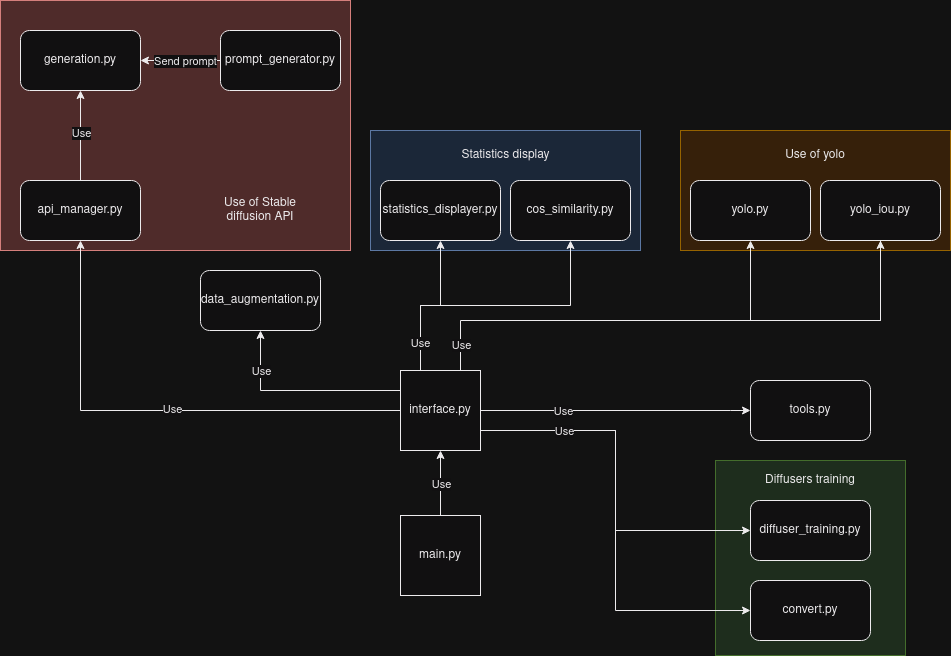

The diagram above was exported from draw.io. Its source (the exported page's mxGraphModel, read from the mxfile embedded in the PNG):
<mxGraphModel dx="2187" dy="1935" grid="1" gridSize="10" guides="1" tooltips="1" connect="1" arrows="1" fold="1" page="1" pageScale="1" pageWidth="827" pageHeight="1169" math="0" shadow="0">
  <root>
    <mxCell id="0" />
    <mxCell id="1" parent="0" />
    <mxCell id="FpVCr81JQcYrrMgxjvlp-25" value="" style="rounded=0;whiteSpace=wrap;html=1;fillColor=#d5e8d4;strokeColor=#82b366;" vertex="1" parent="1">
      <mxGeometry x="685" y="450" width="190" height="195" as="geometry" />
    </mxCell>
    <mxCell id="FpVCr81JQcYrrMgxjvlp-23" value="" style="rounded=0;whiteSpace=wrap;html=1;fillColor=#ffe6cc;strokeColor=#d79b00;" vertex="1" parent="1">
      <mxGeometry x="650" y="120" width="270" height="120" as="geometry" />
    </mxCell>
    <mxCell id="FpVCr81JQcYrrMgxjvlp-21" value="" style="rounded=0;whiteSpace=wrap;html=1;fillColor=#dae8fc;strokeColor=#6c8ebf;" vertex="1" parent="1">
      <mxGeometry x="340" y="120" width="270" height="120" as="geometry" />
    </mxCell>
    <mxCell id="FpVCr81JQcYrrMgxjvlp-19" value="" style="rounded=0;whiteSpace=wrap;html=1;fillColor=#f8cecc;strokeColor=#b85450;" vertex="1" parent="1">
      <mxGeometry x="-30" y="-10" width="350" height="250" as="geometry" />
    </mxCell>
    <mxCell id="FpVCr81JQcYrrMgxjvlp-12" style="edgeStyle=orthogonalEdgeStyle;rounded=0;orthogonalLoop=1;jettySize=auto;html=1;exitX=0.5;exitY=0;exitDx=0;exitDy=0;entryX=0.5;entryY=1;entryDx=0;entryDy=0;" edge="1" parent="1" source="ZTD8wfclAFaSDkxqNezY-1" target="ZTD8wfclAFaSDkxqNezY-5">
      <mxGeometry relative="1" as="geometry" />
    </mxCell>
    <mxCell id="FpVCr81JQcYrrMgxjvlp-13" value="Use" style="edgeLabel;html=1;align=center;verticalAlign=middle;resizable=0;points=[];" vertex="1" connectable="0" parent="FpVCr81JQcYrrMgxjvlp-12">
      <mxGeometry x="-0.0058" relative="1" as="geometry">
        <mxPoint as="offset" />
      </mxGeometry>
    </mxCell>
    <mxCell id="ZTD8wfclAFaSDkxqNezY-1" value="&lt;div&gt;main.py&lt;/div&gt;" style="whiteSpace=wrap;html=1;aspect=fixed;" parent="1" vertex="1">
      <mxGeometry x="370" y="505" width="80" height="80" as="geometry" />
    </mxCell>
    <mxCell id="ZTD8wfclAFaSDkxqNezY-3" value="interface.py" style="whiteSpace=wrap;html=1;aspect=fixed;" parent="1" vertex="1">
      <mxGeometry x="370" y="360" width="80" height="80" as="geometry" />
    </mxCell>
    <mxCell id="ZTD8wfclAFaSDkxqNezY-14" style="edgeStyle=orthogonalEdgeStyle;rounded=0;orthogonalLoop=1;jettySize=auto;html=1;exitX=0;exitY=0.25;exitDx=0;exitDy=0;entryX=0.5;entryY=1;entryDx=0;entryDy=0;" parent="1" source="ZTD8wfclAFaSDkxqNezY-5" target="ZTD8wfclAFaSDkxqNezY-13" edge="1">
      <mxGeometry relative="1" as="geometry">
        <Array as="points">
          <mxPoint x="230" y="380" />
        </Array>
      </mxGeometry>
    </mxCell>
    <mxCell id="FpVCr81JQcYrrMgxjvlp-7" value="Use" style="edgeLabel;html=1;align=center;verticalAlign=middle;resizable=0;points=[];" vertex="1" connectable="0" parent="ZTD8wfclAFaSDkxqNezY-14">
      <mxGeometry x="0.4678" relative="1" as="geometry">
        <mxPoint y="-13" as="offset" />
      </mxGeometry>
    </mxCell>
    <mxCell id="ZTD8wfclAFaSDkxqNezY-25" style="edgeStyle=orthogonalEdgeStyle;rounded=0;orthogonalLoop=1;jettySize=auto;html=1;exitX=0.25;exitY=0;exitDx=0;exitDy=0;entryX=0.5;entryY=1;entryDx=0;entryDy=0;" parent="1" source="ZTD8wfclAFaSDkxqNezY-5" target="ZTD8wfclAFaSDkxqNezY-21" edge="1">
      <mxGeometry relative="1" as="geometry" />
    </mxCell>
    <mxCell id="ZTD8wfclAFaSDkxqNezY-29" style="edgeStyle=orthogonalEdgeStyle;rounded=0;orthogonalLoop=1;jettySize=auto;html=1;exitX=1;exitY=0.5;exitDx=0;exitDy=0;entryX=0;entryY=0.5;entryDx=0;entryDy=0;" parent="1" source="ZTD8wfclAFaSDkxqNezY-5" target="ZTD8wfclAFaSDkxqNezY-17" edge="1">
      <mxGeometry relative="1" as="geometry">
        <mxPoint x="690" y="300" as="targetPoint" />
        <Array as="points">
          <mxPoint x="700" y="400" />
          <mxPoint x="700" y="400" />
        </Array>
      </mxGeometry>
    </mxCell>
    <mxCell id="ZTD8wfclAFaSDkxqNezY-30" style="edgeStyle=orthogonalEdgeStyle;rounded=0;orthogonalLoop=1;jettySize=auto;html=1;exitX=0.25;exitY=0;exitDx=0;exitDy=0;entryX=0.5;entryY=1;entryDx=0;entryDy=0;" parent="1" source="ZTD8wfclAFaSDkxqNezY-5" target="ZTD8wfclAFaSDkxqNezY-24" edge="1">
      <mxGeometry relative="1" as="geometry">
        <Array as="points">
          <mxPoint x="390" y="295" />
          <mxPoint x="540" y="295" />
        </Array>
      </mxGeometry>
    </mxCell>
    <mxCell id="FpVCr81JQcYrrMgxjvlp-8" value="Use" style="edgeLabel;html=1;align=center;verticalAlign=middle;resizable=0;points=[];" vertex="1" connectable="0" parent="ZTD8wfclAFaSDkxqNezY-30">
      <mxGeometry x="-0.7517" y="2" relative="1" as="geometry">
        <mxPoint x="1" y="7" as="offset" />
      </mxGeometry>
    </mxCell>
    <mxCell id="ZTD8wfclAFaSDkxqNezY-32" style="edgeStyle=orthogonalEdgeStyle;rounded=0;orthogonalLoop=1;jettySize=auto;html=1;exitX=0.5;exitY=1;exitDx=0;exitDy=0;entryX=0.5;entryY=1;entryDx=0;entryDy=0;" parent="1" source="ZTD8wfclAFaSDkxqNezY-19" target="ZTD8wfclAFaSDkxqNezY-18" edge="1">
      <mxGeometry relative="1" as="geometry">
        <Array as="points">
          <mxPoint x="850" y="310" />
          <mxPoint x="720" y="310" />
        </Array>
      </mxGeometry>
    </mxCell>
    <mxCell id="ZTD8wfclAFaSDkxqNezY-33" style="edgeStyle=orthogonalEdgeStyle;rounded=0;orthogonalLoop=1;jettySize=auto;html=1;exitX=0.75;exitY=0;exitDx=0;exitDy=0;" parent="1" source="ZTD8wfclAFaSDkxqNezY-5" edge="1">
      <mxGeometry relative="1" as="geometry">
        <mxPoint x="850" y="230" as="targetPoint" />
        <Array as="points">
          <mxPoint x="430" y="310" />
          <mxPoint x="850" y="310" />
        </Array>
      </mxGeometry>
    </mxCell>
    <mxCell id="FpVCr81JQcYrrMgxjvlp-9" value="Use" style="edgeLabel;html=1;align=center;verticalAlign=middle;resizable=0;points=[];" vertex="1" connectable="0" parent="ZTD8wfclAFaSDkxqNezY-33">
      <mxGeometry x="-0.9045" relative="1" as="geometry">
        <mxPoint as="offset" />
      </mxGeometry>
    </mxCell>
    <mxCell id="FpVCr81JQcYrrMgxjvlp-5" style="edgeStyle=orthogonalEdgeStyle;rounded=0;orthogonalLoop=1;jettySize=auto;html=1;exitX=0;exitY=0.5;exitDx=0;exitDy=0;entryX=0.5;entryY=1;entryDx=0;entryDy=0;" edge="1" parent="1" source="ZTD8wfclAFaSDkxqNezY-5" target="ZTD8wfclAFaSDkxqNezY-6">
      <mxGeometry relative="1" as="geometry" />
    </mxCell>
    <mxCell id="FpVCr81JQcYrrMgxjvlp-6" value="&lt;div&gt;Use&lt;/div&gt;" style="edgeLabel;html=1;align=center;verticalAlign=middle;resizable=0;points=[];" vertex="1" connectable="0" parent="FpVCr81JQcYrrMgxjvlp-5">
      <mxGeometry x="-0.0633" y="-2" relative="1" as="geometry">
        <mxPoint as="offset" />
      </mxGeometry>
    </mxCell>
    <mxCell id="FpVCr81JQcYrrMgxjvlp-15" style="edgeStyle=orthogonalEdgeStyle;rounded=0;orthogonalLoop=1;jettySize=auto;html=1;exitX=1;exitY=0.75;exitDx=0;exitDy=0;entryX=0;entryY=0.5;entryDx=0;entryDy=0;" edge="1" parent="1" source="ZTD8wfclAFaSDkxqNezY-5" target="ZTD8wfclAFaSDkxqNezY-23">
      <mxGeometry relative="1" as="geometry" />
    </mxCell>
    <mxCell id="FpVCr81JQcYrrMgxjvlp-16" style="edgeStyle=orthogonalEdgeStyle;rounded=0;orthogonalLoop=1;jettySize=auto;html=1;exitX=1;exitY=0.75;exitDx=0;exitDy=0;entryX=0;entryY=0.5;entryDx=0;entryDy=0;" edge="1" parent="1" source="ZTD8wfclAFaSDkxqNezY-5" target="ZTD8wfclAFaSDkxqNezY-22">
      <mxGeometry relative="1" as="geometry" />
    </mxCell>
    <mxCell id="FpVCr81JQcYrrMgxjvlp-17" value="Use" style="edgeLabel;html=1;align=center;verticalAlign=middle;resizable=0;points=[];" vertex="1" connectable="0" parent="FpVCr81JQcYrrMgxjvlp-16">
      <mxGeometry x="-0.5711" relative="1" as="geometry">
        <mxPoint x="4" as="offset" />
      </mxGeometry>
    </mxCell>
    <mxCell id="ZTD8wfclAFaSDkxqNezY-5" value="interface.py" style="whiteSpace=wrap;html=1;aspect=fixed;" parent="1" vertex="1">
      <mxGeometry x="370" y="360" width="80" height="80" as="geometry" />
    </mxCell>
    <mxCell id="FpVCr81JQcYrrMgxjvlp-3" style="edgeStyle=orthogonalEdgeStyle;rounded=0;orthogonalLoop=1;jettySize=auto;html=1;exitX=0.5;exitY=0;exitDx=0;exitDy=0;entryX=0.5;entryY=1;entryDx=0;entryDy=0;" edge="1" parent="1" source="ZTD8wfclAFaSDkxqNezY-6" target="ZTD8wfclAFaSDkxqNezY-8">
      <mxGeometry relative="1" as="geometry" />
    </mxCell>
    <mxCell id="FpVCr81JQcYrrMgxjvlp-4" value="&lt;div&gt;Use&lt;/div&gt;" style="edgeLabel;html=1;align=center;verticalAlign=middle;resizable=0;points=[];" vertex="1" connectable="0" parent="FpVCr81JQcYrrMgxjvlp-3">
      <mxGeometry x="0.0743" relative="1" as="geometry">
        <mxPoint as="offset" />
      </mxGeometry>
    </mxCell>
    <mxCell id="ZTD8wfclAFaSDkxqNezY-6" value="api_manager.py" style="rounded=1;whiteSpace=wrap;html=1;" parent="1" vertex="1">
      <mxGeometry x="-10" y="170" width="120" height="60" as="geometry" />
    </mxCell>
    <mxCell id="ZTD8wfclAFaSDkxqNezY-8" value="generation.py" style="rounded=1;whiteSpace=wrap;html=1;" parent="1" vertex="1">
      <mxGeometry x="-10" y="20" width="120" height="60" as="geometry" />
    </mxCell>
    <mxCell id="ZTD8wfclAFaSDkxqNezY-13" value="data_augmentation.py" style="rounded=1;whiteSpace=wrap;html=1;" parent="1" vertex="1">
      <mxGeometry x="170" y="260" width="120" height="60" as="geometry" />
    </mxCell>
    <mxCell id="ZTD8wfclAFaSDkxqNezY-20" style="edgeStyle=orthogonalEdgeStyle;rounded=0;orthogonalLoop=1;jettySize=auto;html=1;entryX=1;entryY=0.5;entryDx=0;entryDy=0;" parent="1" source="ZTD8wfclAFaSDkxqNezY-16" target="ZTD8wfclAFaSDkxqNezY-8" edge="1">
      <mxGeometry relative="1" as="geometry" />
    </mxCell>
    <mxCell id="FpVCr81JQcYrrMgxjvlp-2" value="&lt;div&gt;Send prompt&lt;/div&gt;" style="edgeLabel;html=1;align=center;verticalAlign=middle;resizable=0;points=[];" vertex="1" connectable="0" parent="ZTD8wfclAFaSDkxqNezY-20">
      <mxGeometry x="0.0253" y="1" relative="1" as="geometry">
        <mxPoint x="5" y="-1" as="offset" />
      </mxGeometry>
    </mxCell>
    <mxCell id="ZTD8wfclAFaSDkxqNezY-16" value="&lt;div&gt;prompt_generator.py&lt;/div&gt;" style="rounded=1;whiteSpace=wrap;html=1;" parent="1" vertex="1">
      <mxGeometry x="190" y="20" width="120" height="60" as="geometry" />
    </mxCell>
    <mxCell id="ZTD8wfclAFaSDkxqNezY-17" value="tools.py" style="rounded=1;whiteSpace=wrap;html=1;" parent="1" vertex="1">
      <mxGeometry x="720" y="370" width="120" height="60" as="geometry" />
    </mxCell>
    <mxCell id="ZTD8wfclAFaSDkxqNezY-18" value="yolo.py" style="rounded=1;whiteSpace=wrap;html=1;" parent="1" vertex="1">
      <mxGeometry x="660" y="170" width="120" height="60" as="geometry" />
    </mxCell>
    <mxCell id="ZTD8wfclAFaSDkxqNezY-19" value="yolo_iou.py" style="rounded=1;whiteSpace=wrap;html=1;" parent="1" vertex="1">
      <mxGeometry x="790" y="170" width="120" height="60" as="geometry" />
    </mxCell>
    <mxCell id="ZTD8wfclAFaSDkxqNezY-21" value="statistics_displayer.py" style="rounded=1;whiteSpace=wrap;html=1;" parent="1" vertex="1">
      <mxGeometry x="350" y="170" width="120" height="60" as="geometry" />
    </mxCell>
    <mxCell id="ZTD8wfclAFaSDkxqNezY-22" value="diffuser_training.py" style="rounded=1;whiteSpace=wrap;html=1;" parent="1" vertex="1">
      <mxGeometry x="720" y="490" width="120" height="60" as="geometry" />
    </mxCell>
    <mxCell id="ZTD8wfclAFaSDkxqNezY-23" value="convert.py" style="rounded=1;whiteSpace=wrap;html=1;" parent="1" vertex="1">
      <mxGeometry x="720" y="570" width="120" height="60" as="geometry" />
    </mxCell>
    <mxCell id="ZTD8wfclAFaSDkxqNezY-24" value="cos_similarity.py" style="rounded=1;whiteSpace=wrap;html=1;" parent="1" vertex="1">
      <mxGeometry x="480" y="170" width="120" height="60" as="geometry" />
    </mxCell>
    <mxCell id="FpVCr81JQcYrrMgxjvlp-18" style="edgeStyle=orthogonalEdgeStyle;rounded=0;orthogonalLoop=1;jettySize=auto;html=1;exitX=0.5;exitY=1;exitDx=0;exitDy=0;" edge="1" parent="1" source="ZTD8wfclAFaSDkxqNezY-16" target="ZTD8wfclAFaSDkxqNezY-16">
      <mxGeometry relative="1" as="geometry" />
    </mxCell>
    <mxCell id="FpVCr81JQcYrrMgxjvlp-20" value="Use of Stable diffusion API" style="text;html=1;strokeColor=none;fillColor=none;align=center;verticalAlign=middle;whiteSpace=wrap;rounded=0;" vertex="1" parent="1">
      <mxGeometry x="180" y="185" width="100" height="30" as="geometry" />
    </mxCell>
    <mxCell id="FpVCr81JQcYrrMgxjvlp-22" value="Statistics display" style="text;html=1;strokeColor=none;fillColor=none;align=center;verticalAlign=middle;whiteSpace=wrap;rounded=0;" vertex="1" parent="1">
      <mxGeometry x="417.5" y="130" width="115" height="30" as="geometry" />
    </mxCell>
    <mxCell id="FpVCr81JQcYrrMgxjvlp-24" value="Use of yolo" style="text;html=1;strokeColor=none;fillColor=none;align=center;verticalAlign=middle;whiteSpace=wrap;rounded=0;" vertex="1" parent="1">
      <mxGeometry x="745" y="130" width="80" height="30" as="geometry" />
    </mxCell>
    <mxCell id="FpVCr81JQcYrrMgxjvlp-28" value="Diffusers training" style="text;html=1;strokeColor=none;fillColor=none;align=center;verticalAlign=middle;whiteSpace=wrap;rounded=0;" vertex="1" parent="1">
      <mxGeometry x="720" y="450" width="120" height="40" as="geometry" />
    </mxCell>
    <mxCell id="FpVCr81JQcYrrMgxjvlp-29" value="Use" style="edgeLabel;html=1;align=center;verticalAlign=middle;resizable=0;points=[];" vertex="1" connectable="0" parent="1">
      <mxGeometry x="532.5003422403493" y="400.0002580695377" as="geometry" />
    </mxCell>
  </root>
</mxGraphModel>